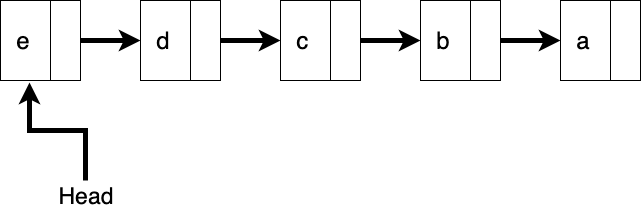

The diagram above was exported from draw.io. Its source (the exported page's mxGraphModel, read from the mxfile embedded in the PNG):
<mxGraphModel dx="1412" dy="828" grid="1" gridSize="10" guides="1" tooltips="1" connect="1" arrows="1" fold="1" page="1" pageScale="1" pageWidth="850" pageHeight="1100" math="0" shadow="0">
  <root>
    <mxCell id="5DvrESxUREPFsLdEKmdU-0" />
    <mxCell id="5DvrESxUREPFsLdEKmdU-1" parent="5DvrESxUREPFsLdEKmdU-0" />
    <mxCell id="v06eL48I68XjHNSLDSjR-0" value="" style="group" vertex="1" connectable="0" parent="5DvrESxUREPFsLdEKmdU-1">
      <mxGeometry x="100" y="50" width="80" height="80" as="geometry" />
    </mxCell>
    <mxCell id="v06eL48I68XjHNSLDSjR-1" value="&lt;font style=&quot;font-size: 24px&quot;&gt;&amp;nbsp; e&lt;/font&gt;" style="whiteSpace=wrap;html=1;aspect=fixed;align=left;" vertex="1" parent="v06eL48I68XjHNSLDSjR-0">
      <mxGeometry width="80" height="80" as="geometry" />
    </mxCell>
    <mxCell id="v06eL48I68XjHNSLDSjR-2" value="" style="rounded=0;whiteSpace=wrap;html=1;" vertex="1" parent="v06eL48I68XjHNSLDSjR-0">
      <mxGeometry x="50" width="30" height="80" as="geometry" />
    </mxCell>
    <mxCell id="v06eL48I68XjHNSLDSjR-3" value="" style="group" vertex="1" connectable="0" parent="5DvrESxUREPFsLdEKmdU-1">
      <mxGeometry x="240" y="50" width="80" height="80" as="geometry" />
    </mxCell>
    <mxCell id="v06eL48I68XjHNSLDSjR-4" value="&lt;font style=&quot;font-size: 24px&quot;&gt;&amp;nbsp; d&lt;/font&gt;" style="whiteSpace=wrap;html=1;aspect=fixed;align=left;" vertex="1" parent="v06eL48I68XjHNSLDSjR-3">
      <mxGeometry width="80" height="80" as="geometry" />
    </mxCell>
    <mxCell id="v06eL48I68XjHNSLDSjR-5" value="" style="rounded=0;whiteSpace=wrap;html=1;" vertex="1" parent="v06eL48I68XjHNSLDSjR-3">
      <mxGeometry x="50" width="30" height="80" as="geometry" />
    </mxCell>
    <mxCell id="v06eL48I68XjHNSLDSjR-6" value="" style="group" vertex="1" connectable="0" parent="5DvrESxUREPFsLdEKmdU-1">
      <mxGeometry x="380" y="50" width="80" height="80" as="geometry" />
    </mxCell>
    <mxCell id="v06eL48I68XjHNSLDSjR-7" value="&lt;font style=&quot;font-size: 24px&quot;&gt;&amp;nbsp; c&lt;/font&gt;" style="whiteSpace=wrap;html=1;aspect=fixed;align=left;" vertex="1" parent="v06eL48I68XjHNSLDSjR-6">
      <mxGeometry width="80" height="80" as="geometry" />
    </mxCell>
    <mxCell id="v06eL48I68XjHNSLDSjR-8" value="" style="rounded=0;whiteSpace=wrap;html=1;" vertex="1" parent="v06eL48I68XjHNSLDSjR-6">
      <mxGeometry x="50" width="30" height="80" as="geometry" />
    </mxCell>
    <mxCell id="v06eL48I68XjHNSLDSjR-9" value="" style="group" vertex="1" connectable="0" parent="5DvrESxUREPFsLdEKmdU-1">
      <mxGeometry x="520" y="50" width="80" height="80" as="geometry" />
    </mxCell>
    <mxCell id="v06eL48I68XjHNSLDSjR-10" value="&lt;font style=&quot;font-size: 24px&quot;&gt;&amp;nbsp; b&lt;/font&gt;" style="whiteSpace=wrap;html=1;aspect=fixed;align=left;" vertex="1" parent="v06eL48I68XjHNSLDSjR-9">
      <mxGeometry width="80" height="80" as="geometry" />
    </mxCell>
    <mxCell id="v06eL48I68XjHNSLDSjR-11" value="" style="rounded=0;whiteSpace=wrap;html=1;" vertex="1" parent="v06eL48I68XjHNSLDSjR-9">
      <mxGeometry x="50" width="30" height="80" as="geometry" />
    </mxCell>
    <mxCell id="v06eL48I68XjHNSLDSjR-12" value="" style="group" vertex="1" connectable="0" parent="5DvrESxUREPFsLdEKmdU-1">
      <mxGeometry x="660" y="50" width="80" height="80" as="geometry" />
    </mxCell>
    <mxCell id="v06eL48I68XjHNSLDSjR-13" value="&lt;font style=&quot;font-size: 24px&quot;&gt;&amp;nbsp; a&lt;/font&gt;" style="whiteSpace=wrap;html=1;aspect=fixed;align=left;" vertex="1" parent="v06eL48I68XjHNSLDSjR-12">
      <mxGeometry width="80" height="80" as="geometry" />
    </mxCell>
    <mxCell id="v06eL48I68XjHNSLDSjR-14" value="" style="rounded=0;whiteSpace=wrap;html=1;" vertex="1" parent="v06eL48I68XjHNSLDSjR-12">
      <mxGeometry x="50" width="30" height="80" as="geometry" />
    </mxCell>
    <mxCell id="v06eL48I68XjHNSLDSjR-15" style="edgeStyle=orthogonalEdgeStyle;rounded=0;orthogonalLoop=1;jettySize=auto;html=1;exitX=1;exitY=0.5;exitDx=0;exitDy=0;entryX=0;entryY=0.5;entryDx=0;entryDy=0;strokeWidth=5;" edge="1" parent="5DvrESxUREPFsLdEKmdU-1" source="v06eL48I68XjHNSLDSjR-2" target="v06eL48I68XjHNSLDSjR-4">
      <mxGeometry relative="1" as="geometry" />
    </mxCell>
    <mxCell id="v06eL48I68XjHNSLDSjR-16" style="edgeStyle=orthogonalEdgeStyle;rounded=0;orthogonalLoop=1;jettySize=auto;html=1;exitX=1;exitY=0.5;exitDx=0;exitDy=0;entryX=0;entryY=0.5;entryDx=0;entryDy=0;strokeWidth=5;" edge="1" parent="5DvrESxUREPFsLdEKmdU-1" source="v06eL48I68XjHNSLDSjR-5" target="v06eL48I68XjHNSLDSjR-7">
      <mxGeometry relative="1" as="geometry" />
    </mxCell>
    <mxCell id="v06eL48I68XjHNSLDSjR-17" style="edgeStyle=orthogonalEdgeStyle;rounded=0;orthogonalLoop=1;jettySize=auto;html=1;exitX=1;exitY=0.5;exitDx=0;exitDy=0;entryX=0;entryY=0.5;entryDx=0;entryDy=0;strokeWidth=5;" edge="1" parent="5DvrESxUREPFsLdEKmdU-1" source="v06eL48I68XjHNSLDSjR-8" target="v06eL48I68XjHNSLDSjR-10">
      <mxGeometry relative="1" as="geometry" />
    </mxCell>
    <mxCell id="v06eL48I68XjHNSLDSjR-18" style="edgeStyle=orthogonalEdgeStyle;rounded=0;orthogonalLoop=1;jettySize=auto;html=1;exitX=1;exitY=0.5;exitDx=0;exitDy=0;entryX=0;entryY=0.5;entryDx=0;entryDy=0;strokeWidth=5;" edge="1" parent="5DvrESxUREPFsLdEKmdU-1" source="v06eL48I68XjHNSLDSjR-11" target="v06eL48I68XjHNSLDSjR-13">
      <mxGeometry relative="1" as="geometry" />
    </mxCell>
    <mxCell id="v06eL48I68XjHNSLDSjR-20" style="edgeStyle=orthogonalEdgeStyle;rounded=0;orthogonalLoop=1;jettySize=auto;html=1;exitX=0.5;exitY=0;exitDx=0;exitDy=0;entryX=0.363;entryY=1.025;entryDx=0;entryDy=0;entryPerimeter=0;fontSize=23;strokeWidth=5;" edge="1" parent="5DvrESxUREPFsLdEKmdU-1" source="v06eL48I68XjHNSLDSjR-19" target="v06eL48I68XjHNSLDSjR-1">
      <mxGeometry relative="1" as="geometry" />
    </mxCell>
    <mxCell id="v06eL48I68XjHNSLDSjR-19" value="Head" style="text;html=1;strokeColor=none;fillColor=none;align=center;verticalAlign=middle;whiteSpace=wrap;rounded=0;fontSize=23;" vertex="1" parent="5DvrESxUREPFsLdEKmdU-1">
      <mxGeometry x="110" y="230" width="150" height="30" as="geometry" />
    </mxCell>
  </root>
</mxGraphModel>